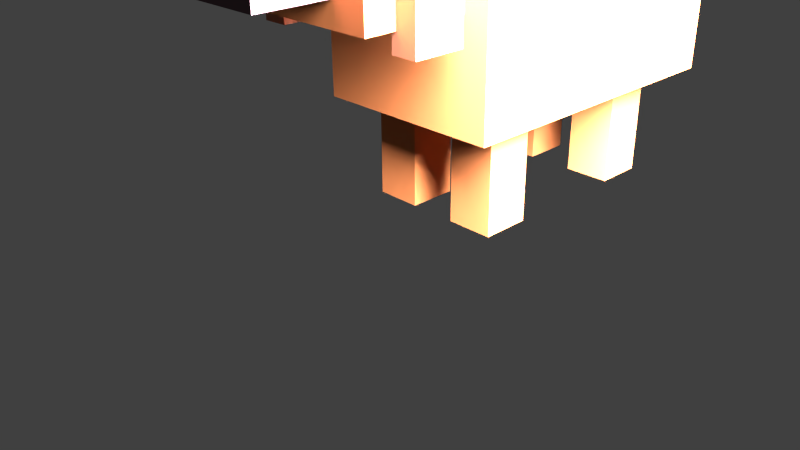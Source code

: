 # Source: Hund_A.blend  (saved by Blender 2.74.0; exported with 4.5.12 LTS)
import bpy
from mathutils import Matrix  # noqa: F401  (used for matrix-valued properties, if any)

bpy.ops.wm.read_factory_settings(use_empty=True)
scene = bpy.context.scene
scene.name = 'Scene'

# ---- collections
col_collection_1 = bpy.data.collections.new('Collection 1'); scene.collection.children.link(col_collection_1)

# ---- materials (node trees are filled in below, after node groups)
mat_material_003 = bpy.data.materials.new('Material.003')
mat_material_003.alpha_threshold = 0.0
mat_material_003.use_transparent_shadow = False
mat_material_003.diffuse_color = (0.9551, 0.2933, 0.1463, 1.0)
mat_material_003.roughness = 0.5
mat_material_003.line_color = (0.0, 0.0, 0.0, 1.0)
mat_material = bpy.data.materials.new('Material')
mat_material.alpha_threshold = 0.0
mat_material.use_transparent_shadow = False
mat_material.diffuse_color = (0.5926, 0.1873, 0.06681, 1.0)
mat_material.roughness = 0.5
mat_material.line_color = (0.0, 0.0, 0.0, 1.0)
mat_material_002 = bpy.data.materials.new('Material.002')
mat_material_002.alpha_threshold = 0.0
mat_material_002.use_transparent_shadow = False
mat_material_002.diffuse_color = (0.1424, 0.0851, 0.1023, 1.0)
mat_material_002.roughness = 0.5
mat_material_002.line_color = (0.0, 0.0, 0.0, 1.0)
mat_material_001 = bpy.data.materials.new('Material.001')
mat_material_001.alpha_threshold = 0.0
mat_material_001.use_transparent_shadow = False
mat_material_001.diffuse_color = (0.4793, 0.1683, 0.09759, 1.0)
mat_material_001.roughness = 0.5
mat_material_001.line_color = (0.0, 0.0, 0.0, 1.0)

# ---- material node trees

# ---- world
world_world = bpy.data.worlds.new('World'); scene.world = world_world
world_world.color = (0.05088, 0.05088, 0.05088)
world_world.use_sun_shadow = False
world_world.sun_shadow_jitter_overblur = 0.0
world_world.cycles.sampling_method = 'MANUAL'
world_world.cycles.sample_map_resolution = 256

# ---- cameras
cam_camera = bpy.data.cameras.new('Camera')
cam_camera.clip_end = 100.0
cam_camera.lens = 35.0
cam_camera.sensor_width = 32.0
cam_camera.sensor_height = 18.0
cam_camera.ortho_scale = 7.314
cam_camera.dof.focus_distance = 0.0
cam_camera.dof.aperture_fstop = 128.0

# ---- lights
light_lamp = bpy.data.lights.new('Lamp', 'POINT')
light_lamp.transmission_factor = 0.0
light_lamp.cutoff_distance = 30.0
light_lamp.energy = 100.0
light_lamp.shadow_buffer_clip_start = 1.001
light_lamp.shadow_soft_size = 0.1
light_lamp.shadow_maximum_resolution = 0.006
light_lamp.use_absolute_resolution = True
light_lamp.cycles.use_multiple_importance_sampling = False

# ---- meshes
me_cube_006 = bpy.data.meshes.new('Cube.006')
me_cube_006.from_pydata([(1.0, 1.0, -1.0), (1.0, -1.0, -1.0), (-1.0, -1.0, -1.0), (-1.0, 1.0, -1.0), (1.0, 1.0, 1.0), (1.0, -1.0, 1.0), (-1.0, -1.0, 1.0), (-1.0, 1.0, 1.0)], [], [(0, 1, 2, 3), (4, 7, 6, 5), (0, 4, 5, 1), (1, 5, 6, 2), (2, 6, 7, 3), (4, 0, 3, 7)])
me_cube_006.materials.append(mat_material_003)
me_cube_006.use_remesh_preserve_volume = False
me_cube_006.use_remesh_preserve_attributes = False
me_cube_006.use_mirror_vertex_groups = False
me_cube_006.update()
me_cube_002 = bpy.data.meshes.new('Cube.002')
me_cube_002.from_pydata([(1.0, 1.0, -1.0), (1.0, -1.0, -1.0), (-1.0, -1.0, -1.0), (-1.0, 1.0, -1.0), (1.0, 1.0, 1.0), (1.0, -1.0, 1.0), (-1.0, -1.0, 1.0), (-1.0, 1.0, 1.0)], [], [(0, 1, 2, 3), (4, 7, 6, 5), (0, 4, 5, 1), (1, 5, 6, 2), (2, 6, 7, 3), (4, 0, 3, 7)])
me_cube_002.materials.append(mat_material)
me_cube_002.use_remesh_preserve_volume = False
me_cube_002.use_remesh_preserve_attributes = False
me_cube_002.use_mirror_vertex_groups = False
me_cube_002.update()
me_cube_001 = bpy.data.meshes.new('Cube.001')
me_cube_001.from_pydata([(1.0, 1.0, -1.0), (1.0, -1.0, -1.0), (-1.0, -1.0, -1.0), (-1.0, 1.0, -1.0), (1.0, 1.0, 1.0), (1.0, -1.0, 1.0), (-1.0, -1.0, 1.0), (-1.0, 1.0, 1.0)], [], [(0, 1, 2, 3), (4, 7, 6, 5), (0, 4, 5, 1), (1, 5, 6, 2), (2, 6, 7, 3), (4, 0, 3, 7)])
me_cube_001.materials.append(mat_material_002)
me_cube_001.use_remesh_preserve_volume = False
me_cube_001.use_remesh_preserve_attributes = False
me_cube_001.use_mirror_vertex_groups = False
me_cube_001.update()
me_cube = bpy.data.meshes.new('Cube')
me_cube.from_pydata([(1.0, 1.0, -1.0), (1.0, -1.0, -1.0), (-1.0, -1.0, -1.0), (-1.0, 1.0, -1.0), (1.0, 1.0, 1.0), (1.0, -1.0, 1.0), (-1.0, -1.0, 1.0), (-1.0, 1.0, 1.0)], [], [(0, 1, 2, 3), (4, 7, 6, 5), (0, 4, 5, 1), (1, 5, 6, 2), (2, 6, 7, 3), (4, 0, 3, 7)])
me_cube.materials.append(mat_material)
me_cube.use_remesh_preserve_volume = False
me_cube.use_remesh_preserve_attributes = False
me_cube.use_mirror_vertex_groups = False
me_cube.update()
me_cube_005 = bpy.data.meshes.new('Cube.005')
me_cube_005.from_pydata([(1.0, 1.0, -1.0), (1.0, -1.0, -1.0), (-1.0, -1.0, -1.0), (-1.0, 1.0, -1.0), (1.0, 1.0, 1.0), (1.0, -1.0, 1.0), (-1.0, -1.0, 1.0), (-1.0, 1.0, 1.0)], [], [(0, 1, 2, 3), (4, 7, 6, 5), (0, 4, 5, 1), (1, 5, 6, 2), (2, 6, 7, 3), (4, 0, 3, 7)])
me_cube_005.materials.append(mat_material)
me_cube_005.use_remesh_preserve_volume = False
me_cube_005.use_remesh_preserve_attributes = False
me_cube_005.use_mirror_vertex_groups = False
me_cube_005.update()
me_cube_004 = bpy.data.meshes.new('Cube.004')
me_cube_004.from_pydata([(1.0, 1.0, -1.0), (1.0, -1.0, -1.0), (-1.0, -1.0, -1.0), (-1.0, 1.0, -1.0), (1.0, 1.0, 1.0), (1.0, -1.0, 1.0), (-1.0, -1.0, 1.0), (-1.0, 1.0, 1.0)], [], [(0, 1, 2, 3), (4, 7, 6, 5), (0, 4, 5, 1), (1, 5, 6, 2), (2, 6, 7, 3), (4, 0, 3, 7)])
me_cube_004.materials.append(mat_material)
me_cube_004.use_remesh_preserve_volume = False
me_cube_004.use_remesh_preserve_attributes = False
me_cube_004.use_mirror_vertex_groups = False
me_cube_004.update()
me_cube_003 = bpy.data.meshes.new('Cube.003')
me_cube_003.from_pydata([(1.0, 1.0, -1.0), (1.0, -1.0, -1.0), (-1.0, -1.0, -1.0), (-1.0, 1.0, -1.0), (1.0, 1.0, 1.0), (1.0, -1.0, 1.0), (-1.0, -1.0, 1.0), (-1.0, 1.0, 1.0)], [], [(0, 1, 2, 3), (4, 7, 6, 5), (0, 4, 5, 1), (1, 5, 6, 2), (2, 6, 7, 3), (4, 0, 3, 7)])
me_cube_003.materials.append(mat_material_001)
me_cube_003.use_remesh_preserve_volume = False
me_cube_003.use_remesh_preserve_attributes = False
me_cube_003.use_mirror_vertex_groups = False
me_cube_003.update()

# ---- objects
ob_cube_006 = bpy.data.objects.new('Cube.006', me_cube_006)
ob_cube_002 = bpy.data.objects.new('Cube.002', me_cube_002)
ob_cube_001 = bpy.data.objects.new('Cube.001', me_cube_001)
ob_cube = bpy.data.objects.new('Cube', me_cube)
ob_cube_005 = bpy.data.objects.new('Cube.005', me_cube_005)
ob_cube_004 = bpy.data.objects.new('Cube.004', me_cube_004)
ob_cube_003 = bpy.data.objects.new('Cube.003', me_cube_003)
ob_lamp = bpy.data.objects.new('Lamp', light_lamp)
ob_camera = bpy.data.objects.new('Camera', cam_camera)

# ---- transforms, parenting, visibility, modifiers, constraints
ob_cube_006.location = (-0.0002833, 0.0757, 0.1175)
ob_cube_006.scale = (0.009321, 0.008799, 0.02503)
ob_cube_006.lock_rotations_4d = False
ob_cube_006.empty_display_type = 'ARROWS'
ob_cube_006.lineart.crease_threshold = 0.0
ob_cube_002.location = (-0.0002833, 0.0002822, 0.07908)
ob_cube_002.scale = (0.04019, 0.06744, 0.03234)
ob_cube_002.lock_rotations_4d = False
ob_cube_002.empty_display_type = 'ARROWS'
ob_cube_002.lineart.crease_threshold = 0.0
ob_cube_001.location = (-0.0002833, -0.1246, 0.1154)
ob_cube_001.scale = (0.01529, 0.01529, 0.01529)
ob_cube_001.lock_rotations_4d = False
ob_cube_001.empty_display_type = 'ARROWS'
ob_cube_001.lineart.crease_threshold = 0.0
ob_cube.location = (-0.0002833, -0.08065, 0.1206)
ob_cube.scale = (0.03, 0.03, 0.03)
ob_cube.lock_rotations_4d = False
ob_cube.empty_display_type = 'ARROWS'
ob_cube.lineart.crease_threshold = 0.0
ob_cube_005.location = (0.01973, 0.0355, 0.03036)
ob_cube_005.scale = (0.009886, 0.01042, 0.02738)
ob_cube_005.lock_rotations_4d = False
ob_cube_005.empty_display_type = 'ARROWS'
ob_cube_005.lineart.crease_threshold = 0.0
_m = ob_cube_005.modifiers.new('Mirror', 'MIRROR')
_m.mirror_object = ob_cube
ob_cube_004.location = (0.01973, -0.04082, 0.03036)
ob_cube_004.scale = (0.009886, 0.01042, 0.02738)
ob_cube_004.lock_rotations_4d = False
ob_cube_004.empty_display_type = 'ARROWS'
ob_cube_004.lineart.crease_threshold = 0.0
_m = ob_cube_004.modifiers.new('Mirror', 'MIRROR')
_m.mirror_object = ob_cube
ob_cube_003.location = (0.03301, -0.08748, 0.1044)
ob_cube_003.scale = (0.005352, 0.01042, 0.02163)
ob_cube_003.lock_rotations_4d = False
ob_cube_003.empty_display_type = 'ARROWS'
ob_cube_003.lineart.crease_threshold = 0.0
_m = ob_cube_003.modifiers.new('Mirror', 'MIRROR')
_m.mirror_object = ob_cube
ob_lamp.location = (0.122, -0.0532, 0.1735)
ob_lamp.rotation_euler = (0.6503, 0.05522, 1.866)
ob_lamp.scale = (0.03, 0.03, 0.03)
ob_lamp.lock_rotations_4d = False
ob_lamp.empty_display_type = 'ARROWS'
ob_lamp.color = (0.0, 0.0, 0.0, 0.0)
ob_lamp.lineart.crease_threshold = 0.0
ob_camera.location = (0.2242, -0.2786, 0.1567)
ob_camera.rotation_euler = (1.109, 0.01082, 0.8149)
ob_camera.scale = (0.03, 0.03, 0.03)
ob_camera.lock_rotations_4d = False
ob_camera.empty_display_type = 'ARROWS'
ob_camera.color = (0.0, 0.0, 0.0, 0.0)
ob_camera.display_type = 'WIRE'
ob_camera.lineart.crease_threshold = 0.0

# ---- collection membership
col_collection_1.objects.link(ob_cube_006)
col_collection_1.objects.link(ob_cube_002)
col_collection_1.objects.link(ob_cube_001)
col_collection_1.objects.link(ob_cube)
col_collection_1.objects.link(ob_cube_005)
col_collection_1.objects.link(ob_cube_004)
col_collection_1.objects.link(ob_cube_003)
col_collection_1.objects.link(ob_lamp)
col_collection_1.objects.link(ob_camera)

# ---- scene / render settings (as saved in the file)
scene.camera = ob_camera
scene.frame_start = 1; scene.frame_end = 250; scene.frame_set(1)
scene.render.engine = 'BLENDER_EEVEE_NEXT'
scene.render.image_settings.compression = 90
scene.render.resolution_percentage = 50
scene.render.dither_intensity = 0.0
scene.cycles.use_denoising = False
scene.cycles.samples = 10
scene.cycles.sampling_pattern = 'TABULATED_SOBOL'
scene.cycles.light_sampling_threshold = 0.0
scene.cycles.use_adaptive_sampling = False
scene.cycles.use_light_tree = False
scene.cycles.blur_glossy = 0.0
scene.cycles.volume_bounces = 1
scene.cycles.pixel_filter_type = 'GAUSSIAN'
scene.cycles.sample_clamp_indirect = 0.0
scene.view_settings.view_transform = 'Standard'
bpy.context.view_layer.update()
